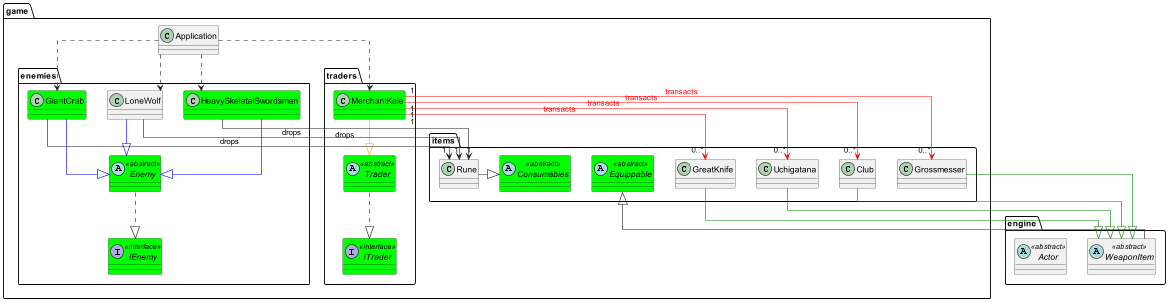

The diagram above was rendered by PlantUML. Its source (embedded in the PNG):
@startuml

skinparam linetype ortho
set namespaceSeparator none
'hide circle

package engine {
    abstract class Actor <<abstract>>
    abstract class WeaponItem <<abstract>>
}

package game {

    package enemies {
        'Enemies
        abstract class Enemy <<abstract>> #lime
        interface IEnemy <<interface>> #lime
        class HeavySkeletalSwordsman #lime
        class LoneWolf
        class GiantCrab #lime
    }

    package traders {
        'Trader
        abstract class Trader <<abstract>> #lime
        interface ITrader <<interface>> #lime
        class MerchantKale #lime
    }

    package items {
        ' Things that can be picked up
        abstract class Consumables <<abstract>> #lime
        abstract class Equippable <<abstract>> #lime

        class Rune
        class Grossmesser
        class Club
        class Uchigatana
        class GreatKnife
    }

    ' Driver Class
    class Application
}

    ' ===== Generalisations (Parent/Child) =====

    ' Trader is generalised by MerchantKale
    MerchantKale -[#orange]-|> Trader

    ' Enemy is generalised by the enemies
    HeavySkeletalSwordsman -[#blue]-|> Enemy
    LoneWolf -[#blue]-|> Enemy
    GiantCrab -[#blue]-|> Enemy

    ' Different weapons who have a parent, WeaponItem
    Club -[#green]-|> WeaponItem
    GreatKnife -[#green]-|> WeaponItem
    Uchigatana -[#green]-|> WeaponItem
    Grossmesser -[#green]-|> WeaponItem

    'Runes are Consumable
    Rune -|> Consumables

    'WeaponItem is Equippable
    WeaponItem -|> Equippable

    ' ===== Realisations (Interfaces) =====
    ' ITrader is realised by Trader
    Trader ..|> ITrader

    ' IEnemy is realised by Enemy
    Enemy ..|> IEnemy

    ' ===== Associations =====
    ' MerchantKale who trades weapons
    MerchantKale "1" -[#red]-> "0..*" GreatKnife : <color:red>transacts
    MerchantKale "1" -[#red]-> "0..*" Uchigatana : <color:red>transacts
    MerchantKale "1" -[#red]-> "0..*" Club : <color:red>transacts
    MerchantKale "1" -[#red]-> "0..*" Grossmesser : <color:red>transacts

    ' Enemies dropping Runes
    HeavySkeletalSwordsman --> "1" Rune : drops
    LoneWolf --> "1" Rune : drops
    GiantCrab --> "1" Rune : drops

    ' ===== Dependencies =====
    ' Application creates MerchantKale
    Application ..> MerchantKale

    ' Application creates Enemies
    Application ..> HeavySkeletalSwordsman
    Application ..> LoneWolf
    Application ..> GiantCrab
}

@enduml